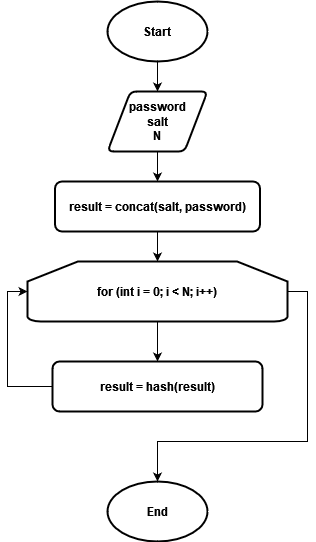

The diagram above was exported from draw.io. Its source (the exported page's mxGraphModel, read from the mxfile embedded in the PNG):
<mxGraphModel dx="1210" dy="603" grid="1" gridSize="10" guides="1" tooltips="1" connect="1" arrows="1" fold="1" page="1" pageScale="1" pageWidth="827" pageHeight="1169" math="0" shadow="0">
  <root>
    <mxCell id="0" />
    <mxCell id="1" parent="0" />
    <mxCell id="8RnO5A0GvtIqhkMttuv9-6" style="edgeStyle=orthogonalEdgeStyle;rounded=0;orthogonalLoop=1;jettySize=auto;html=1;exitX=0.5;exitY=1;exitDx=0;exitDy=0;exitPerimeter=0;entryX=0.5;entryY=0;entryDx=0;entryDy=0;" edge="1" parent="1" source="8RnO5A0GvtIqhkMttuv9-2" target="8RnO5A0GvtIqhkMttuv9-4">
      <mxGeometry relative="1" as="geometry" />
    </mxCell>
    <mxCell id="8RnO5A0GvtIqhkMttuv9-2" value="&lt;b&gt;Start&lt;/b&gt;" style="strokeWidth=2;html=1;shape=mxgraph.flowchart.start_1;whiteSpace=wrap;" vertex="1" parent="1">
      <mxGeometry x="390" y="120" width="100" height="60" as="geometry" />
    </mxCell>
    <mxCell id="8RnO5A0GvtIqhkMttuv9-3" value="&lt;b&gt;End&lt;/b&gt;" style="strokeWidth=2;html=1;shape=mxgraph.flowchart.start_1;whiteSpace=wrap;" vertex="1" parent="1">
      <mxGeometry x="390" y="600" width="100" height="60" as="geometry" />
    </mxCell>
    <mxCell id="8RnO5A0GvtIqhkMttuv9-7" style="edgeStyle=orthogonalEdgeStyle;rounded=0;orthogonalLoop=1;jettySize=auto;html=1;exitX=0.5;exitY=1;exitDx=0;exitDy=0;entryX=0.5;entryY=0;entryDx=0;entryDy=0;" edge="1" parent="1" source="8RnO5A0GvtIqhkMttuv9-4" target="8RnO5A0GvtIqhkMttuv9-5">
      <mxGeometry relative="1" as="geometry" />
    </mxCell>
    <mxCell id="8RnO5A0GvtIqhkMttuv9-4" value="&lt;div&gt;&lt;b&gt;password&lt;/b&gt;&lt;/div&gt;&lt;div&gt;&lt;b&gt;salt&lt;/b&gt;&lt;/div&gt;&lt;div&gt;&lt;b&gt;N&lt;br&gt;&lt;/b&gt;&lt;/div&gt;" style="shape=parallelogram;html=1;strokeWidth=2;perimeter=parallelogramPerimeter;whiteSpace=wrap;rounded=1;arcSize=12;size=0.23;" vertex="1" parent="1">
      <mxGeometry x="390" y="210" width="100" height="60" as="geometry" />
    </mxCell>
    <mxCell id="8RnO5A0GvtIqhkMttuv9-10" style="edgeStyle=orthogonalEdgeStyle;rounded=0;orthogonalLoop=1;jettySize=auto;html=1;exitX=0.5;exitY=1;exitDx=0;exitDy=0;" edge="1" parent="1" source="8RnO5A0GvtIqhkMttuv9-5" target="8RnO5A0GvtIqhkMttuv9-8">
      <mxGeometry relative="1" as="geometry" />
    </mxCell>
    <mxCell id="8RnO5A0GvtIqhkMttuv9-5" value="&lt;div&gt;&lt;b&gt;result = concat(salt, password)&lt;/b&gt;&lt;/div&gt;" style="rounded=1;whiteSpace=wrap;html=1;absoluteArcSize=1;arcSize=14;strokeWidth=2;" vertex="1" parent="1">
      <mxGeometry x="337.5" y="300" width="205" height="50" as="geometry" />
    </mxCell>
    <mxCell id="8RnO5A0GvtIqhkMttuv9-12" style="edgeStyle=orthogonalEdgeStyle;rounded=0;orthogonalLoop=1;jettySize=auto;html=1;exitX=0.5;exitY=1;exitDx=0;exitDy=0;exitPerimeter=0;" edge="1" parent="1" source="8RnO5A0GvtIqhkMttuv9-8" target="8RnO5A0GvtIqhkMttuv9-9">
      <mxGeometry relative="1" as="geometry" />
    </mxCell>
    <mxCell id="8RnO5A0GvtIqhkMttuv9-14" style="edgeStyle=orthogonalEdgeStyle;rounded=0;orthogonalLoop=1;jettySize=auto;html=1;exitX=1;exitY=0.5;exitDx=0;exitDy=0;exitPerimeter=0;" edge="1" parent="1" source="8RnO5A0GvtIqhkMttuv9-8" target="8RnO5A0GvtIqhkMttuv9-3">
      <mxGeometry relative="1" as="geometry">
        <Array as="points">
          <mxPoint x="590" y="410" />
          <mxPoint x="590" y="560" />
          <mxPoint x="440" y="560" />
        </Array>
      </mxGeometry>
    </mxCell>
    <mxCell id="8RnO5A0GvtIqhkMttuv9-8" value="&lt;b&gt;for (int i = 0; i &amp;lt; N; i++)&lt;/b&gt;" style="strokeWidth=2;html=1;shape=mxgraph.flowchart.loop_limit;whiteSpace=wrap;" vertex="1" parent="1">
      <mxGeometry x="310" y="380" width="260" height="60" as="geometry" />
    </mxCell>
    <mxCell id="8RnO5A0GvtIqhkMttuv9-9" value="&lt;b&gt;result&lt;/b&gt;&lt;b&gt; = hash(&lt;/b&gt;&lt;b&gt;result&lt;/b&gt;&lt;b&gt;) &lt;/b&gt;" style="rounded=1;whiteSpace=wrap;html=1;absoluteArcSize=1;arcSize=14;strokeWidth=2;" vertex="1" parent="1">
      <mxGeometry x="335" y="480" width="210" height="50" as="geometry" />
    </mxCell>
    <mxCell id="8RnO5A0GvtIqhkMttuv9-13" style="edgeStyle=orthogonalEdgeStyle;rounded=0;orthogonalLoop=1;jettySize=auto;html=1;exitX=0;exitY=0.5;exitDx=0;exitDy=0;entryX=0;entryY=0.5;entryDx=0;entryDy=0;entryPerimeter=0;" edge="1" parent="1" source="8RnO5A0GvtIqhkMttuv9-9" target="8RnO5A0GvtIqhkMttuv9-8">
      <mxGeometry relative="1" as="geometry" />
    </mxCell>
  </root>
</mxGraphModel>